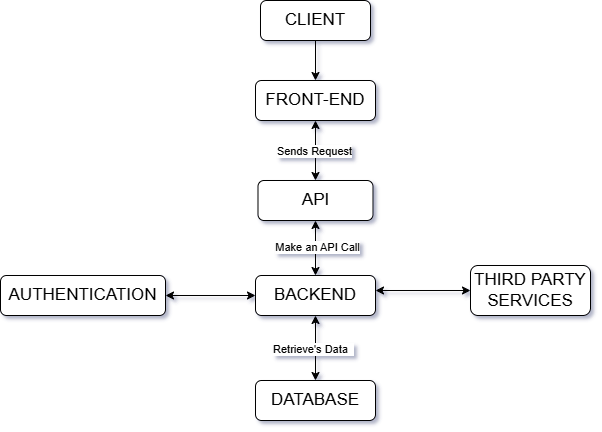

The diagram above was exported from draw.io. Its source (the exported page's mxGraphModel, read from the mxfile embedded in the PNG):
<mxGraphModel dx="1042" dy="550" grid="1" gridSize="10" guides="1" tooltips="1" connect="1" arrows="1" fold="1" page="1" pageScale="1" pageWidth="827" pageHeight="1169" math="0" shadow="0">
  <root>
    <mxCell id="0" />
    <mxCell id="1" parent="0" />
    <mxCell id="nqNuDlqC6iggd6Sv_cMF-3" value="" style="edgeStyle=orthogonalEdgeStyle;rounded=0;orthogonalLoop=1;jettySize=auto;html=1;" edge="1" parent="1" source="nqNuDlqC6iggd6Sv_cMF-1" target="nqNuDlqC6iggd6Sv_cMF-2">
      <mxGeometry relative="1" as="geometry" />
    </mxCell>
    <mxCell id="nqNuDlqC6iggd6Sv_cMF-1" value="&lt;font&gt;CLIENT&lt;/font&gt;" style="rounded=1;whiteSpace=wrap;html=1;fontSize=17;" vertex="1" parent="1">
      <mxGeometry x="360" y="180" width="110" height="40" as="geometry" />
    </mxCell>
    <mxCell id="nqNuDlqC6iggd6Sv_cMF-2" value="FRONT-END" style="whiteSpace=wrap;html=1;rounded=1;fontSize=17;" vertex="1" parent="1">
      <mxGeometry x="355" y="260" width="120" height="40" as="geometry" />
    </mxCell>
    <mxCell id="nqNuDlqC6iggd6Sv_cMF-4" value="&lt;font&gt;API&lt;/font&gt;" style="whiteSpace=wrap;html=1;rounded=1;fontSize=17;" vertex="1" parent="1">
      <mxGeometry x="357.5" y="360" width="115" height="40" as="geometry" />
    </mxCell>
    <mxCell id="nqNuDlqC6iggd6Sv_cMF-8" value="BACKEND" style="whiteSpace=wrap;html=1;fontSize=17;rounded=1;" vertex="1" parent="1">
      <mxGeometry x="355" y="455" width="120" height="40" as="geometry" />
    </mxCell>
    <mxCell id="nqNuDlqC6iggd6Sv_cMF-10" value="THIRD PARTY SERVICES" style="whiteSpace=wrap;html=1;fontSize=17;rounded=1;" vertex="1" parent="1">
      <mxGeometry x="570" y="445" width="120" height="50" as="geometry" />
    </mxCell>
    <mxCell id="nqNuDlqC6iggd6Sv_cMF-16" value="AUTHENTICATION" style="whiteSpace=wrap;html=1;fontSize=17;rounded=1;" vertex="1" parent="1">
      <mxGeometry x="100" y="455" width="165" height="40" as="geometry" />
    </mxCell>
    <mxCell id="nqNuDlqC6iggd6Sv_cMF-18" value="" style="endArrow=classic;startArrow=classic;html=1;rounded=0;entryX=0;entryY=0.5;entryDx=0;entryDy=0;exitX=1;exitY=0.5;exitDx=0;exitDy=0;" edge="1" parent="1" source="nqNuDlqC6iggd6Sv_cMF-16" target="nqNuDlqC6iggd6Sv_cMF-8">
      <mxGeometry width="50" height="50" relative="1" as="geometry">
        <mxPoint x="275" y="450" as="sourcePoint" />
        <mxPoint x="325" y="400" as="targetPoint" />
      </mxGeometry>
    </mxCell>
    <mxCell id="nqNuDlqC6iggd6Sv_cMF-19" value="" style="endArrow=classic;startArrow=classic;html=1;rounded=0;entryX=0;entryY=0.5;entryDx=0;entryDy=0;" edge="1" parent="1" target="nqNuDlqC6iggd6Sv_cMF-10">
      <mxGeometry width="50" height="50" relative="1" as="geometry">
        <mxPoint x="475" y="470" as="sourcePoint" />
        <mxPoint x="555" y="469.5" as="targetPoint" />
      </mxGeometry>
    </mxCell>
    <mxCell id="nqNuDlqC6iggd6Sv_cMF-20" value="" style="endArrow=classic;startArrow=classic;html=1;rounded=0;entryX=0.5;entryY=1;entryDx=0;entryDy=0;exitX=0.5;exitY=0;exitDx=0;exitDy=0;" edge="1" parent="1" source="nqNuDlqC6iggd6Sv_cMF-21" target="nqNuDlqC6iggd6Sv_cMF-8">
      <mxGeometry width="50" height="50" relative="1" as="geometry">
        <mxPoint x="415" y="550" as="sourcePoint" />
        <mxPoint x="460" y="540" as="targetPoint" />
      </mxGeometry>
    </mxCell>
    <mxCell id="nqNuDlqC6iggd6Sv_cMF-26" value="Retrieve's Data&amp;nbsp;&amp;nbsp;" style="edgeLabel;html=1;align=center;verticalAlign=middle;resizable=0;points=[];" vertex="1" connectable="0" parent="nqNuDlqC6iggd6Sv_cMF-20">
      <mxGeometry x="-0.0092" y="3" relative="1" as="geometry">
        <mxPoint as="offset" />
      </mxGeometry>
    </mxCell>
    <mxCell id="nqNuDlqC6iggd6Sv_cMF-21" value="&lt;font style=&quot;font-size: 17px;&quot;&gt;DATABASE&lt;/font&gt;" style="rounded=1;whiteSpace=wrap;html=1;" vertex="1" parent="1">
      <mxGeometry x="355" y="560" width="120" height="40" as="geometry" />
    </mxCell>
    <mxCell id="nqNuDlqC6iggd6Sv_cMF-22" value="" style="endArrow=classic;startArrow=classic;html=1;rounded=0;entryX=0.5;entryY=1;entryDx=0;entryDy=0;exitX=0.5;exitY=0;exitDx=0;exitDy=0;" edge="1" parent="1" source="nqNuDlqC6iggd6Sv_cMF-8" target="nqNuDlqC6iggd6Sv_cMF-4">
      <mxGeometry width="50" height="50" relative="1" as="geometry">
        <mxPoint x="425" y="560" as="sourcePoint" />
        <mxPoint x="425" y="500" as="targetPoint" />
      </mxGeometry>
    </mxCell>
    <mxCell id="nqNuDlqC6iggd6Sv_cMF-25" value="Make an API Call" style="edgeLabel;html=1;align=center;verticalAlign=middle;resizable=0;points=[];" vertex="1" connectable="0" parent="nqNuDlqC6iggd6Sv_cMF-22">
      <mxGeometry x="0.0618" y="-1" relative="1" as="geometry">
        <mxPoint as="offset" />
      </mxGeometry>
    </mxCell>
    <mxCell id="nqNuDlqC6iggd6Sv_cMF-23" value="" style="endArrow=classic;startArrow=classic;html=1;rounded=0;entryX=0.5;entryY=1;entryDx=0;entryDy=0;exitX=0.5;exitY=0;exitDx=0;exitDy=0;" edge="1" parent="1" source="nqNuDlqC6iggd6Sv_cMF-4" target="nqNuDlqC6iggd6Sv_cMF-2">
      <mxGeometry width="50" height="50" relative="1" as="geometry">
        <mxPoint x="414.5" y="350" as="sourcePoint" />
        <mxPoint x="414.5" y="300" as="targetPoint" />
      </mxGeometry>
    </mxCell>
    <mxCell id="nqNuDlqC6iggd6Sv_cMF-24" value="Sends Request" style="edgeLabel;html=1;align=center;verticalAlign=middle;resizable=0;points=[];" vertex="1" connectable="0" parent="nqNuDlqC6iggd6Sv_cMF-23">
      <mxGeometry x="0.0067" y="2" relative="1" as="geometry">
        <mxPoint as="offset" />
      </mxGeometry>
    </mxCell>
  </root>
</mxGraphModel>